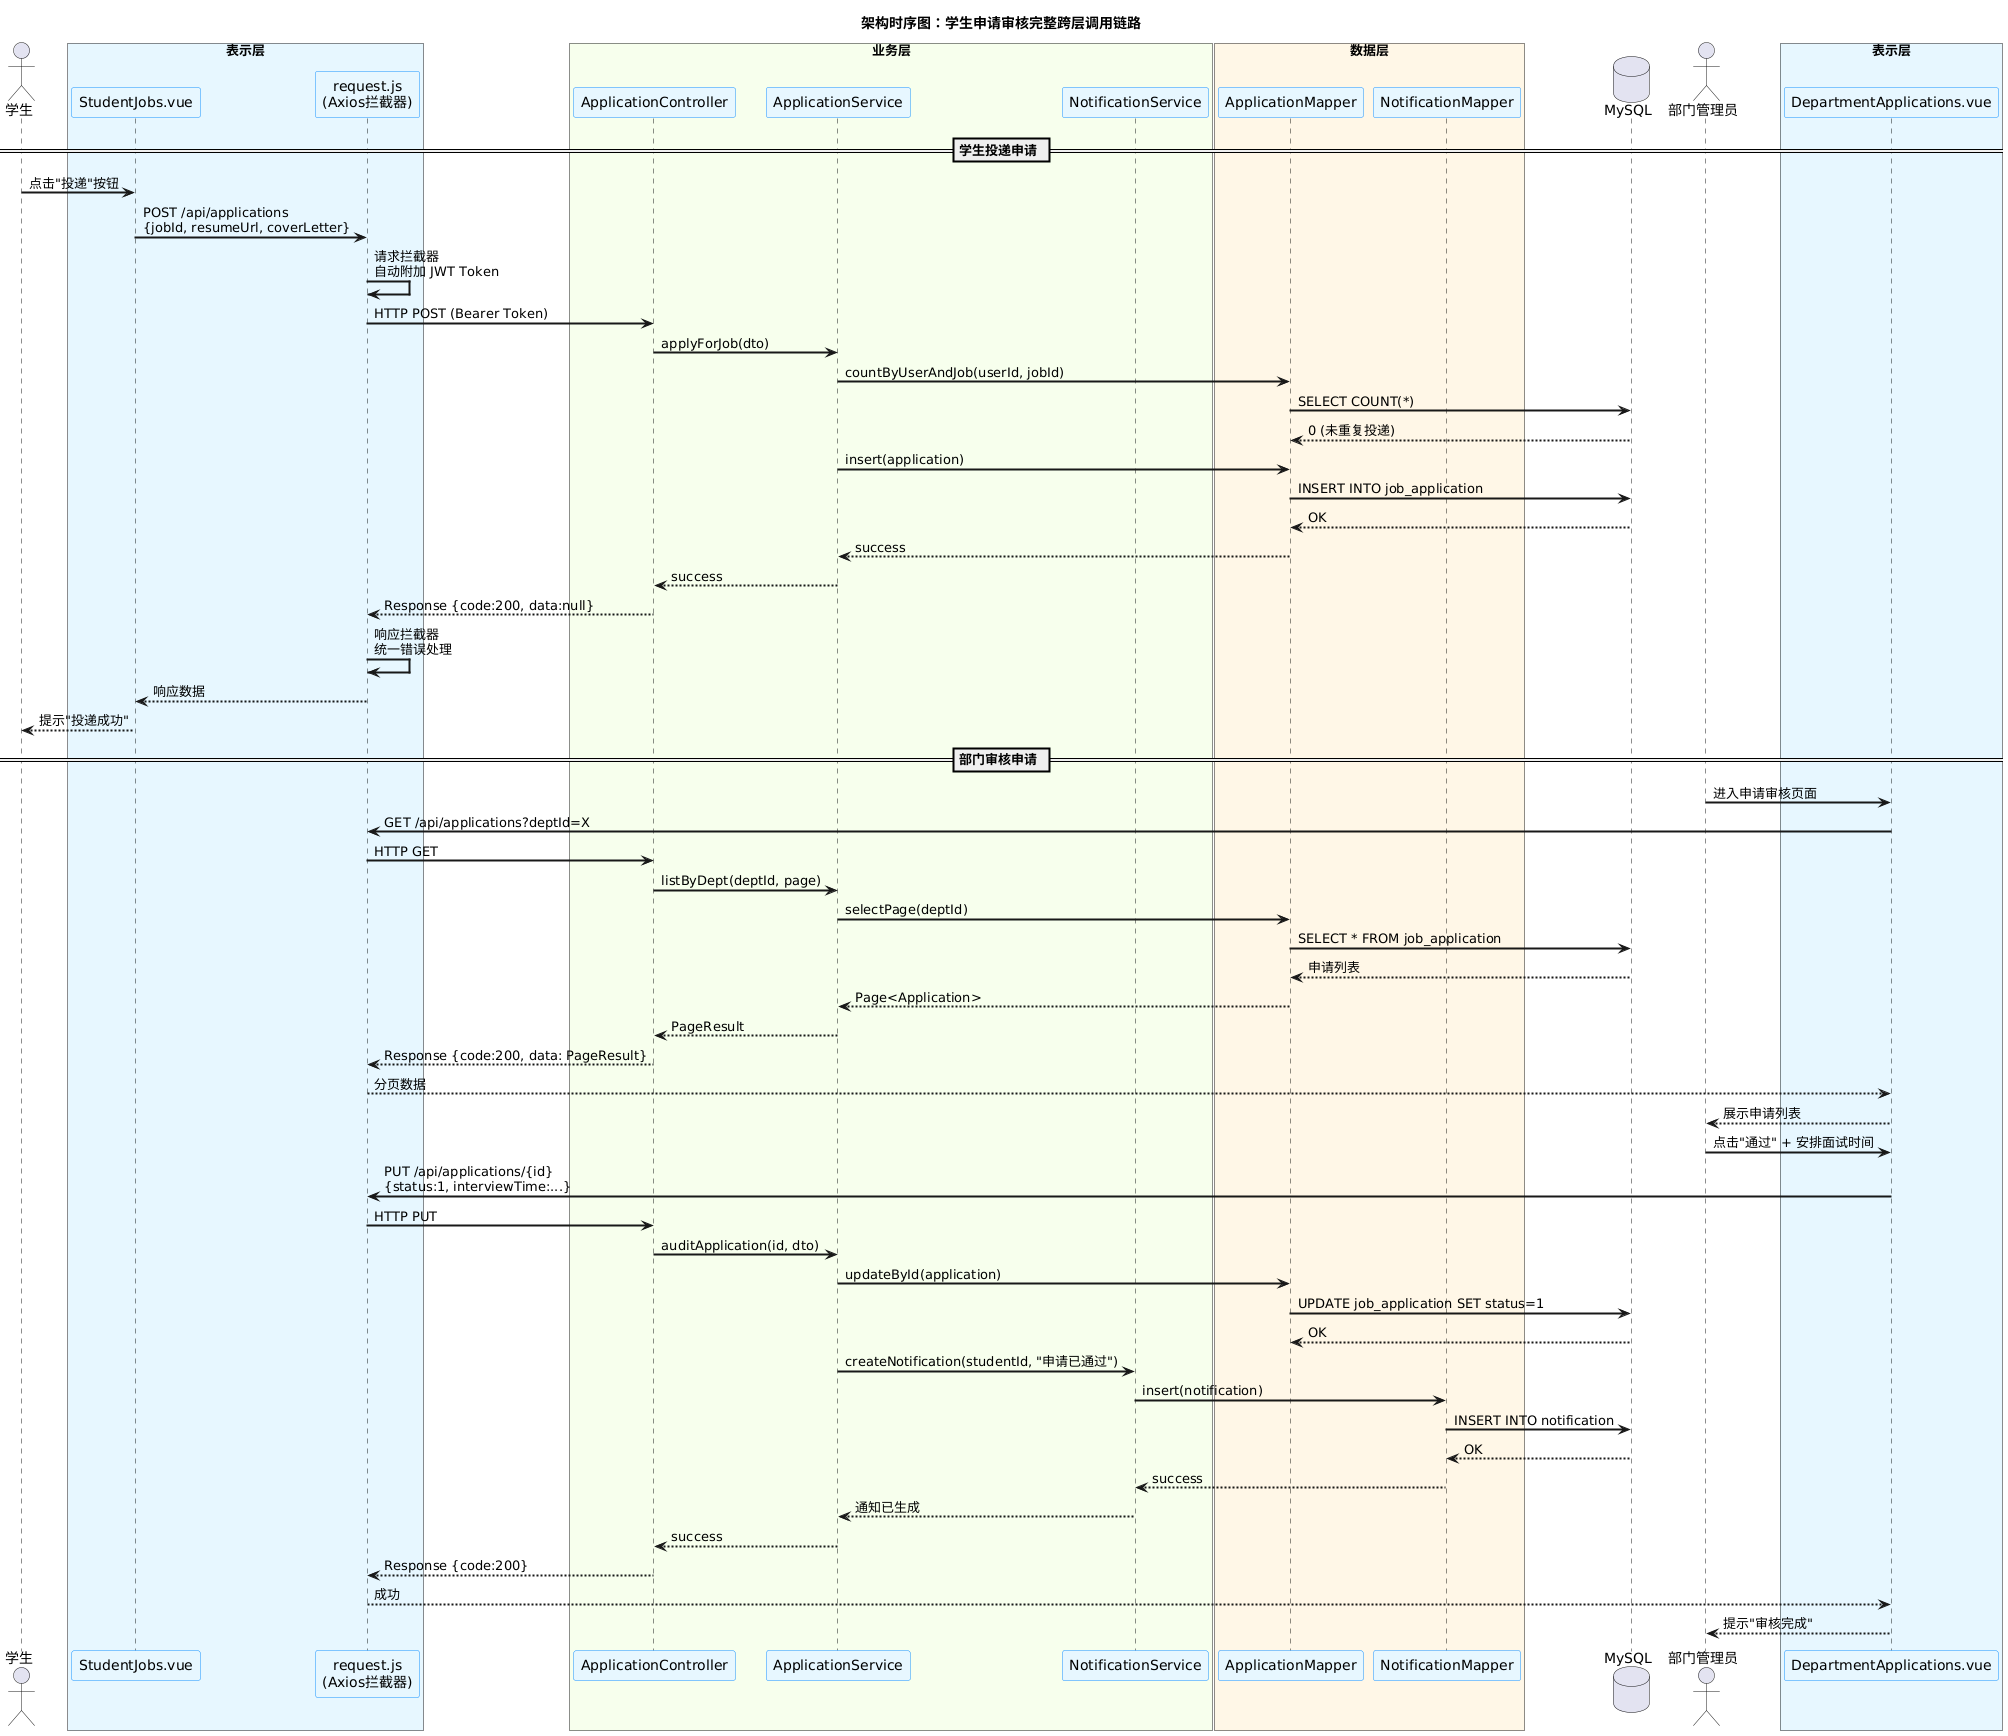

The diagram above was rendered by PlantUML. Its source (embedded in the PNG):
@startuml
skinparam sequenceParticipantBorderColor #1890ff
skinparam sequenceParticipantBackgroundColor #e6f7ff
skinparam sequenceArrowThickness 2
skinparam linetype ortho

title 架构时序图：学生申请审核完整跨层调用链路

actor "学生" as Student
box "表示层" #e6f7ff
  participant "StudentJobs.vue" as Vue1
  participant "request.js\n(Axios拦截器)" as Axios
end box
box "业务层" #f6ffed
  participant "ApplicationController" as Ctrl
  participant "ApplicationService" as Svc
  participant "NotificationService" as NotifySvc
end box
box "数据层" #fff7e6
  participant "ApplicationMapper" as Mapper
  participant "NotificationMapper" as NotifyMapper
end box
database "MySQL" as DB

actor "部门管理员" as DeptAdmin
box "表示层" #e6f7ff
  participant "DepartmentApplications.vue" as Vue2
end box

== 学生投递申请 ==
Student -> Vue1: 点击"投递"按钮
Vue1 -> Axios: POST /api/applications\n{jobId, resumeUrl, coverLetter}
Axios -> Axios: 请求拦截器\n自动附加 JWT Token
Axios -> Ctrl: HTTP POST (Bearer Token)
Ctrl -> Svc: applyForJob(dto)
Svc -> Mapper: countByUserAndJob(userId, jobId)
Mapper -> DB: SELECT COUNT(*)
DB --> Mapper: 0 (未重复投递)
Svc -> Mapper: insert(application)
Mapper -> DB: INSERT INTO job_application
DB --> Mapper: OK
Mapper --> Svc: success
Svc --> Ctrl: success
Ctrl --> Axios: Response {code:200, data:null}
Axios -> Axios: 响应拦截器\n统一错误处理
Axios --> Vue1: 响应数据
Vue1 --> Student: 提示"投递成功"

== 部门审核申请 ==
DeptAdmin -> Vue2: 进入申请审核页面
Vue2 -> Axios: GET /api/applications?deptId=X
Axios -> Ctrl: HTTP GET
Ctrl -> Svc: listByDept(deptId, page)
Svc -> Mapper: selectPage(deptId)
Mapper -> DB: SELECT * FROM job_application
DB --> Mapper: 申请列表
Mapper --> Svc: Page<Application>
Svc --> Ctrl: PageResult
Ctrl --> Axios: Response {code:200, data: PageResult}
Axios --> Vue2: 分页数据
Vue2 --> DeptAdmin: 展示申请列表

DeptAdmin -> Vue2: 点击"通过" + 安排面试时间
Vue2 -> Axios: PUT /api/applications/{id}\n{status:1, interviewTime:...}
Axios -> Ctrl: HTTP PUT
Ctrl -> Svc: auditApplication(id, dto)
Svc -> Mapper: updateById(application)
Mapper -> DB: UPDATE job_application SET status=1
DB --> Mapper: OK
Svc -> NotifySvc: createNotification(studentId, "申请已通过")
NotifySvc -> NotifyMapper: insert(notification)
NotifyMapper -> DB: INSERT INTO notification
DB --> NotifyMapper: OK
NotifyMapper --> NotifySvc: success
NotifySvc --> Svc: 通知已生成
Svc --> Ctrl: success
Ctrl --> Axios: Response {code:200}
Axios --> Vue2: 成功
Vue2 --> DeptAdmin: 提示"审核完成"
@enduml